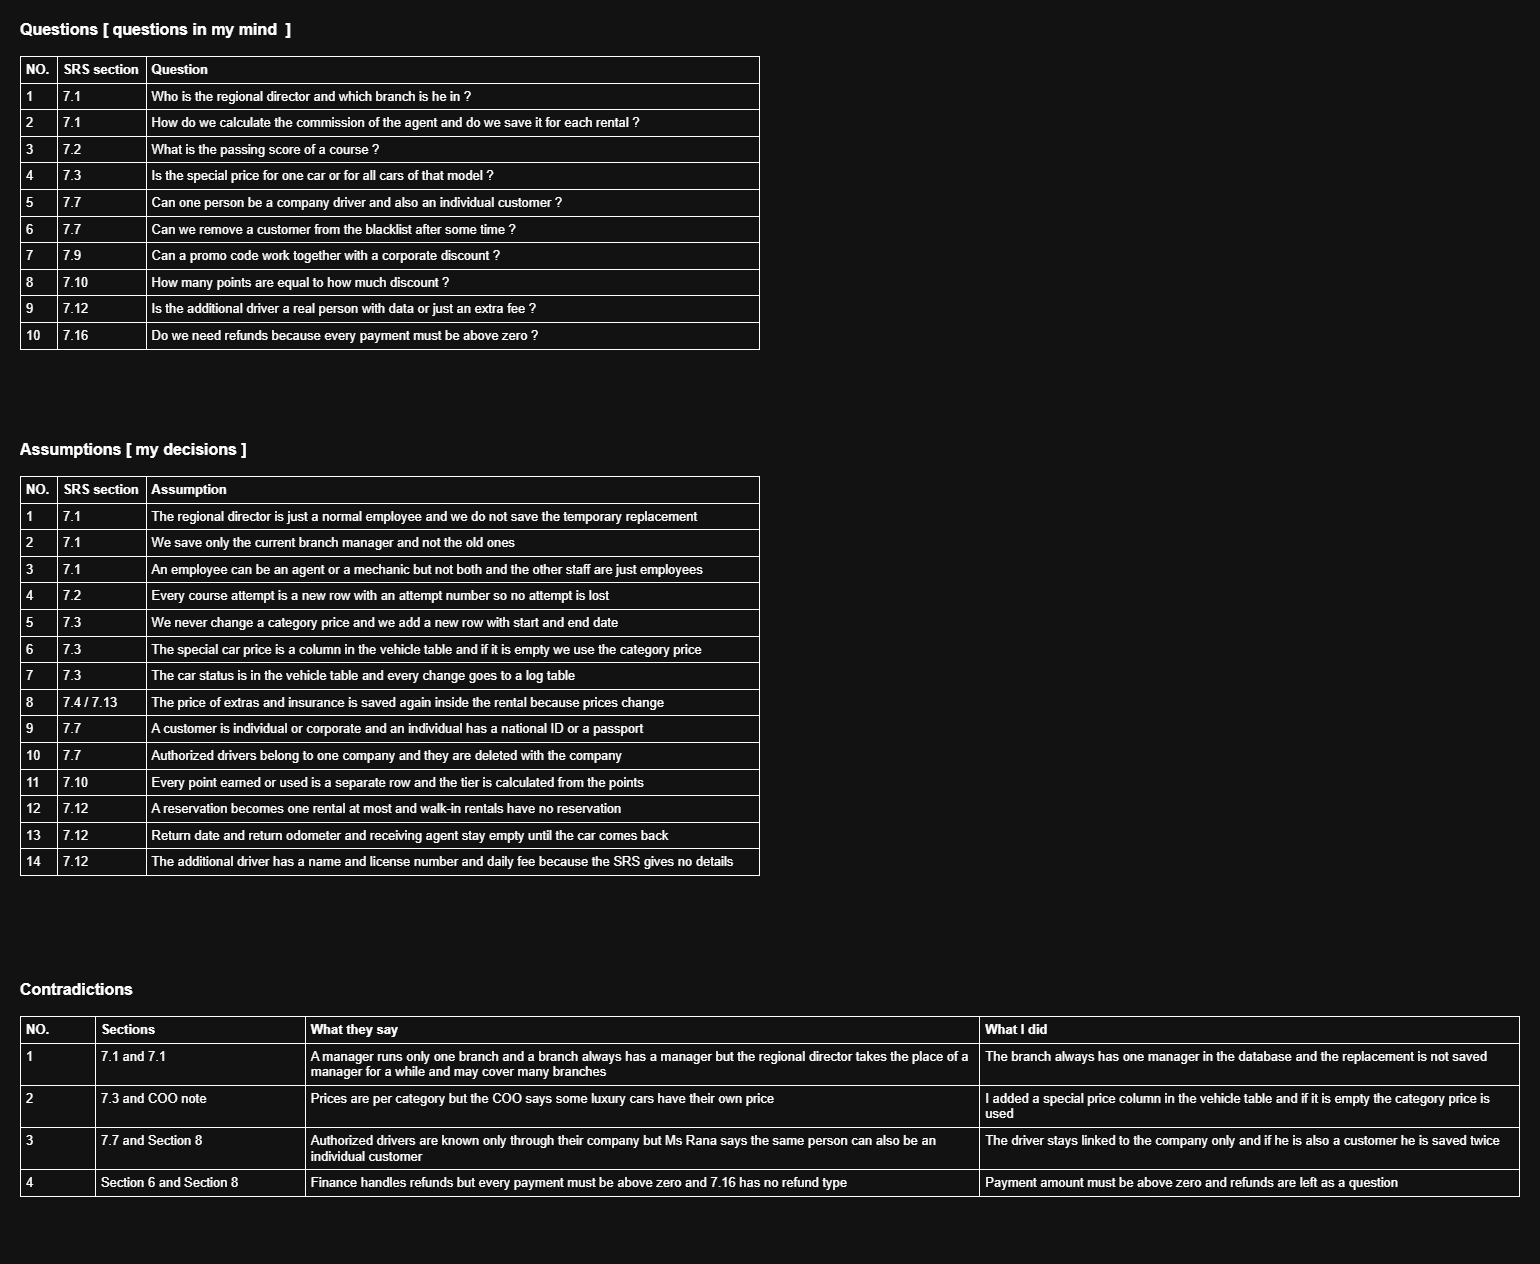

The diagram above was exported from draw.io. Its source (the exported page's mxGraphModel, read from the mxfile embedded in the PNG):
<mxGraphModel dx="964" dy="705" grid="1" gridSize="10" guides="1" tooltips="1" connect="1" arrows="1" fold="1" page="1" pageScale="1" pageWidth="1600" pageHeight="1354" math="0" shadow="0">
  <root>
    <mxCell id="0" />
    <mxCell id="1" parent="0" />
    <mxCell id="t0" parent="1" style="text;html=1;align=left;verticalAlign=top;whiteSpace=wrap;overflow=fill;fontSize=16;fontStyle=1;" value="Questions [ questions in my mind&amp;nbsp; ]" vertex="1">
      <mxGeometry height="28" width="600" x="20" y="60" as="geometry" />
    </mxCell>
    <mxCell id="b0" parent="1" style="text;html=1;align=left;verticalAlign=top;whiteSpace=wrap;overflow=fill;" value="&lt;table border=&quot;1&quot; cellpadding=&quot;5&quot; cellspacing=&quot;0&quot; style=&quot;border-collapse:collapse;width:100%;font-size:13px;&quot;&gt;&lt;tbody&gt;&lt;tr&gt;&lt;th width=&quot;5%&quot; align=&quot;left&quot;&gt;NO.&lt;/th&gt;&lt;th width=&quot;12%&quot; align=&quot;left&quot;&gt;SRS section&lt;/th&gt;&lt;th width=&quot;83%&quot; align=&quot;left&quot;&gt;Question&lt;/th&gt;&lt;/tr&gt;&lt;tr&gt;&lt;td valign=&quot;top&quot;&gt;1&lt;/td&gt;&lt;td valign=&quot;top&quot;&gt;7.1&lt;/td&gt;&lt;td valign=&quot;top&quot;&gt;Who is the regional director and which branch is he in ?&lt;/td&gt;&lt;/tr&gt;&lt;tr&gt;&lt;td valign=&quot;top&quot;&gt;2&lt;/td&gt;&lt;td valign=&quot;top&quot;&gt;7.1&lt;/td&gt;&lt;td valign=&quot;top&quot;&gt;How do we calculate the commission of the agent and do we save it for each rental ?&lt;/td&gt;&lt;/tr&gt;&lt;tr&gt;&lt;td valign=&quot;top&quot;&gt;3&lt;/td&gt;&lt;td valign=&quot;top&quot;&gt;7.2&lt;/td&gt;&lt;td valign=&quot;top&quot;&gt;What is the passing score of a course ?&lt;/td&gt;&lt;/tr&gt;&lt;tr&gt;&lt;td valign=&quot;top&quot;&gt;4&lt;/td&gt;&lt;td valign=&quot;top&quot;&gt;7.3&lt;/td&gt;&lt;td valign=&quot;top&quot;&gt;Is the special price for one car or for all cars of that model ?&lt;/td&gt;&lt;/tr&gt;&lt;tr&gt;&lt;td valign=&quot;top&quot;&gt;5&lt;/td&gt;&lt;td valign=&quot;top&quot;&gt;7.7&lt;/td&gt;&lt;td valign=&quot;top&quot;&gt;Can one person be a company driver and also an individual customer ?&lt;/td&gt;&lt;/tr&gt;&lt;tr&gt;&lt;td valign=&quot;top&quot;&gt;6&lt;/td&gt;&lt;td valign=&quot;top&quot;&gt;7.7&lt;/td&gt;&lt;td valign=&quot;top&quot;&gt;Can we remove a customer from the blacklist after some time ?&lt;/td&gt;&lt;/tr&gt;&lt;tr&gt;&lt;td valign=&quot;top&quot;&gt;7&lt;/td&gt;&lt;td valign=&quot;top&quot;&gt;7.9&lt;/td&gt;&lt;td valign=&quot;top&quot;&gt;Can a promo code work together with a corporate discount ?&lt;/td&gt;&lt;/tr&gt;&lt;tr&gt;&lt;td valign=&quot;top&quot;&gt;8&lt;/td&gt;&lt;td valign=&quot;top&quot;&gt;7.10&lt;/td&gt;&lt;td valign=&quot;top&quot;&gt;How many points are equal to how much discount ?&lt;/td&gt;&lt;/tr&gt;&lt;tr&gt;&lt;td valign=&quot;top&quot;&gt;9&lt;/td&gt;&lt;td valign=&quot;top&quot;&gt;7.12&lt;/td&gt;&lt;td valign=&quot;top&quot;&gt;Is the additional driver a real person with data or just an extra fee ?&lt;/td&gt;&lt;/tr&gt;&lt;tr&gt;&lt;td valign=&quot;top&quot;&gt;10&lt;/td&gt;&lt;td valign=&quot;top&quot;&gt;7.16&lt;/td&gt;&lt;td valign=&quot;top&quot;&gt;Do we need refunds because every payment must be above zero ?&lt;/td&gt;&lt;/tr&gt;&lt;/tbody&gt;&lt;/table&gt;" vertex="1">
      <mxGeometry height="354" width="740" x="20" y="96" as="geometry" />
    </mxCell>
    <mxCell id="t1" parent="1" style="text;html=1;align=left;verticalAlign=top;whiteSpace=wrap;overflow=fill;fontSize=16;fontStyle=1;" value="Assumptions [ my decisions ]" vertex="1">
      <mxGeometry height="28" width="600" x="20" y="480" as="geometry" />
    </mxCell>
    <mxCell id="b1" parent="1" style="text;html=1;align=left;verticalAlign=top;whiteSpace=wrap;overflow=fill;" value="&lt;table border=&quot;1&quot; cellpadding=&quot;5&quot; cellspacing=&quot;0&quot; style=&quot;border-collapse:collapse;width:100%;font-size:13px;&quot;&gt;&lt;tbody&gt;&lt;tr&gt;&lt;th width=&quot;5%&quot; align=&quot;left&quot;&gt;NO.&lt;/th&gt;&lt;th width=&quot;12%&quot; align=&quot;left&quot;&gt;SRS section&lt;/th&gt;&lt;th width=&quot;83%&quot; align=&quot;left&quot;&gt;Assumption&lt;/th&gt;&lt;/tr&gt;&lt;tr&gt;&lt;td valign=&quot;top&quot;&gt;1&lt;/td&gt;&lt;td valign=&quot;top&quot;&gt;7.1&lt;/td&gt;&lt;td valign=&quot;top&quot;&gt;The regional director is just a normal employee and we do not save the temporary replacement&lt;/td&gt;&lt;/tr&gt;&lt;tr&gt;&lt;td valign=&quot;top&quot;&gt;2&lt;/td&gt;&lt;td valign=&quot;top&quot;&gt;7.1&lt;/td&gt;&lt;td valign=&quot;top&quot;&gt;We save only the current branch manager and not the old ones&lt;/td&gt;&lt;/tr&gt;&lt;tr&gt;&lt;td valign=&quot;top&quot;&gt;3&lt;/td&gt;&lt;td valign=&quot;top&quot;&gt;7.1&lt;/td&gt;&lt;td valign=&quot;top&quot;&gt;An employee can be an agent or a mechanic but not both and the other staff are just employees&lt;/td&gt;&lt;/tr&gt;&lt;tr&gt;&lt;td valign=&quot;top&quot;&gt;4&lt;/td&gt;&lt;td valign=&quot;top&quot;&gt;7.2&lt;/td&gt;&lt;td valign=&quot;top&quot;&gt;Every course attempt is a new row with an attempt number so no attempt is lost&lt;/td&gt;&lt;/tr&gt;&lt;tr&gt;&lt;td valign=&quot;top&quot;&gt;5&lt;/td&gt;&lt;td valign=&quot;top&quot;&gt;7.3&lt;/td&gt;&lt;td valign=&quot;top&quot;&gt;We never change a category price and we add a new row with start and end date&lt;/td&gt;&lt;/tr&gt;&lt;tr&gt;&lt;td valign=&quot;top&quot;&gt;6&lt;/td&gt;&lt;td valign=&quot;top&quot;&gt;7.3&lt;/td&gt;&lt;td valign=&quot;top&quot;&gt;The special car price is a column in the vehicle table and if it is empty we use the category price&lt;/td&gt;&lt;/tr&gt;&lt;tr&gt;&lt;td valign=&quot;top&quot;&gt;7&lt;/td&gt;&lt;td valign=&quot;top&quot;&gt;7.3&lt;/td&gt;&lt;td valign=&quot;top&quot;&gt;The car status is in the vehicle table and every change goes to a log table&lt;/td&gt;&lt;/tr&gt;&lt;tr&gt;&lt;td valign=&quot;top&quot;&gt;8&lt;/td&gt;&lt;td valign=&quot;top&quot;&gt;7.4 / 7.13&lt;/td&gt;&lt;td valign=&quot;top&quot;&gt;The price of extras and insurance is saved again inside the rental because prices change&lt;/td&gt;&lt;/tr&gt;&lt;tr&gt;&lt;td valign=&quot;top&quot;&gt;9&lt;/td&gt;&lt;td valign=&quot;top&quot;&gt;7.7&lt;/td&gt;&lt;td valign=&quot;top&quot;&gt;A customer is individual or corporate and an individual has a national ID or a passport&lt;/td&gt;&lt;/tr&gt;&lt;tr&gt;&lt;td valign=&quot;top&quot;&gt;10&lt;/td&gt;&lt;td valign=&quot;top&quot;&gt;7.7&lt;/td&gt;&lt;td valign=&quot;top&quot;&gt;Authorized drivers belong to one company and they are deleted with the company&lt;/td&gt;&lt;/tr&gt;&lt;tr&gt;&lt;td valign=&quot;top&quot;&gt;11&lt;/td&gt;&lt;td valign=&quot;top&quot;&gt;7.10&lt;/td&gt;&lt;td valign=&quot;top&quot;&gt;Every point earned or used is a separate row and the tier is calculated from the points&lt;/td&gt;&lt;/tr&gt;&lt;tr&gt;&lt;td valign=&quot;top&quot;&gt;12&lt;/td&gt;&lt;td valign=&quot;top&quot;&gt;7.12&lt;/td&gt;&lt;td valign=&quot;top&quot;&gt;A reservation becomes one rental at most and walk-in rentals have no reservation&lt;/td&gt;&lt;/tr&gt;&lt;tr&gt;&lt;td valign=&quot;top&quot;&gt;13&lt;/td&gt;&lt;td valign=&quot;top&quot;&gt;7.12&lt;/td&gt;&lt;td valign=&quot;top&quot;&gt;Return date and return odometer and receiving agent stay empty until the car comes back&lt;/td&gt;&lt;/tr&gt;&lt;tr&gt;&lt;td valign=&quot;top&quot;&gt;14&lt;/td&gt;&lt;td valign=&quot;top&quot;&gt;7.12&lt;/td&gt;&lt;td valign=&quot;top&quot;&gt;The additional driver has a name and license number and daily fee because the SRS gives no details&lt;/td&gt;&lt;/tr&gt;&lt;/tbody&gt;&lt;/table&gt;" vertex="1">
      <mxGeometry height="474" width="740" x="20" y="516" as="geometry" />
    </mxCell>
    <mxCell id="t2" parent="1" style="text;html=1;align=left;verticalAlign=top;whiteSpace=wrap;overflow=fill;fontSize=16;fontStyle=1;" value="Contradictions" vertex="1">
      <mxGeometry height="28" width="600" x="20" y="1020" as="geometry" />
    </mxCell>
    <mxCell id="b2" parent="1" style="text;html=1;align=left;verticalAlign=top;whiteSpace=wrap;overflow=fill;" value="&lt;table border=&quot;1&quot; cellpadding=&quot;5&quot; cellspacing=&quot;0&quot; style=&quot;border-collapse:collapse;width:100%;font-size:13px;&quot;&gt;&lt;tbody&gt;&lt;tr&gt;&lt;th width=&quot;5%&quot; align=&quot;left&quot;&gt;NO.&lt;/th&gt;&lt;th width=&quot;14%&quot; align=&quot;left&quot;&gt;Sections&lt;/th&gt;&lt;th width=&quot;45%&quot; align=&quot;left&quot;&gt;What they say&lt;/th&gt;&lt;th width=&quot;36%&quot; align=&quot;left&quot;&gt;What I did&lt;/th&gt;&lt;/tr&gt;&lt;tr&gt;&lt;td valign=&quot;top&quot;&gt;1&lt;/td&gt;&lt;td valign=&quot;top&quot;&gt;7.1 and 7.1&lt;/td&gt;&lt;td valign=&quot;top&quot;&gt;A manager runs only one branch and a branch always has a manager but the regional director takes the place of a manager for a while and may cover many branches&lt;/td&gt;&lt;td valign=&quot;top&quot;&gt;The branch always has one manager in the database and the replacement is not saved&lt;/td&gt;&lt;/tr&gt;&lt;tr&gt;&lt;td valign=&quot;top&quot;&gt;2&lt;/td&gt;&lt;td valign=&quot;top&quot;&gt;7.3 and COO note&lt;/td&gt;&lt;td valign=&quot;top&quot;&gt;Prices are per category but the COO says some luxury cars have their own price&lt;/td&gt;&lt;td valign=&quot;top&quot;&gt;I added a special price column in the vehicle table and if it is empty the category price is used&lt;/td&gt;&lt;/tr&gt;&lt;tr&gt;&lt;td valign=&quot;top&quot;&gt;3&lt;/td&gt;&lt;td valign=&quot;top&quot;&gt;7.7 and Section 8&lt;/td&gt;&lt;td valign=&quot;top&quot;&gt;Authorized drivers are known only through their company but Ms Rana says the same person can also be an individual customer&lt;/td&gt;&lt;td valign=&quot;top&quot;&gt;The driver stays linked to the company only and if he is also a customer he is saved twice&lt;/td&gt;&lt;/tr&gt;&lt;tr&gt;&lt;td valign=&quot;top&quot;&gt;4&lt;/td&gt;&lt;td valign=&quot;top&quot;&gt;Section 6 and Section 8&lt;/td&gt;&lt;td valign=&quot;top&quot;&gt;Finance handles refunds but every payment must be above zero and 7.16 has no refund type&lt;/td&gt;&lt;td valign=&quot;top&quot;&gt;Payment amount must be above zero and refunds are left as a question&lt;/td&gt;&lt;/tr&gt;&lt;/tbody&gt;&lt;/table&gt;" vertex="1">
      <mxGeometry height="228" width="1500" x="20" y="1056" as="geometry" />
    </mxCell>
  </root>
</mxGraphModel>